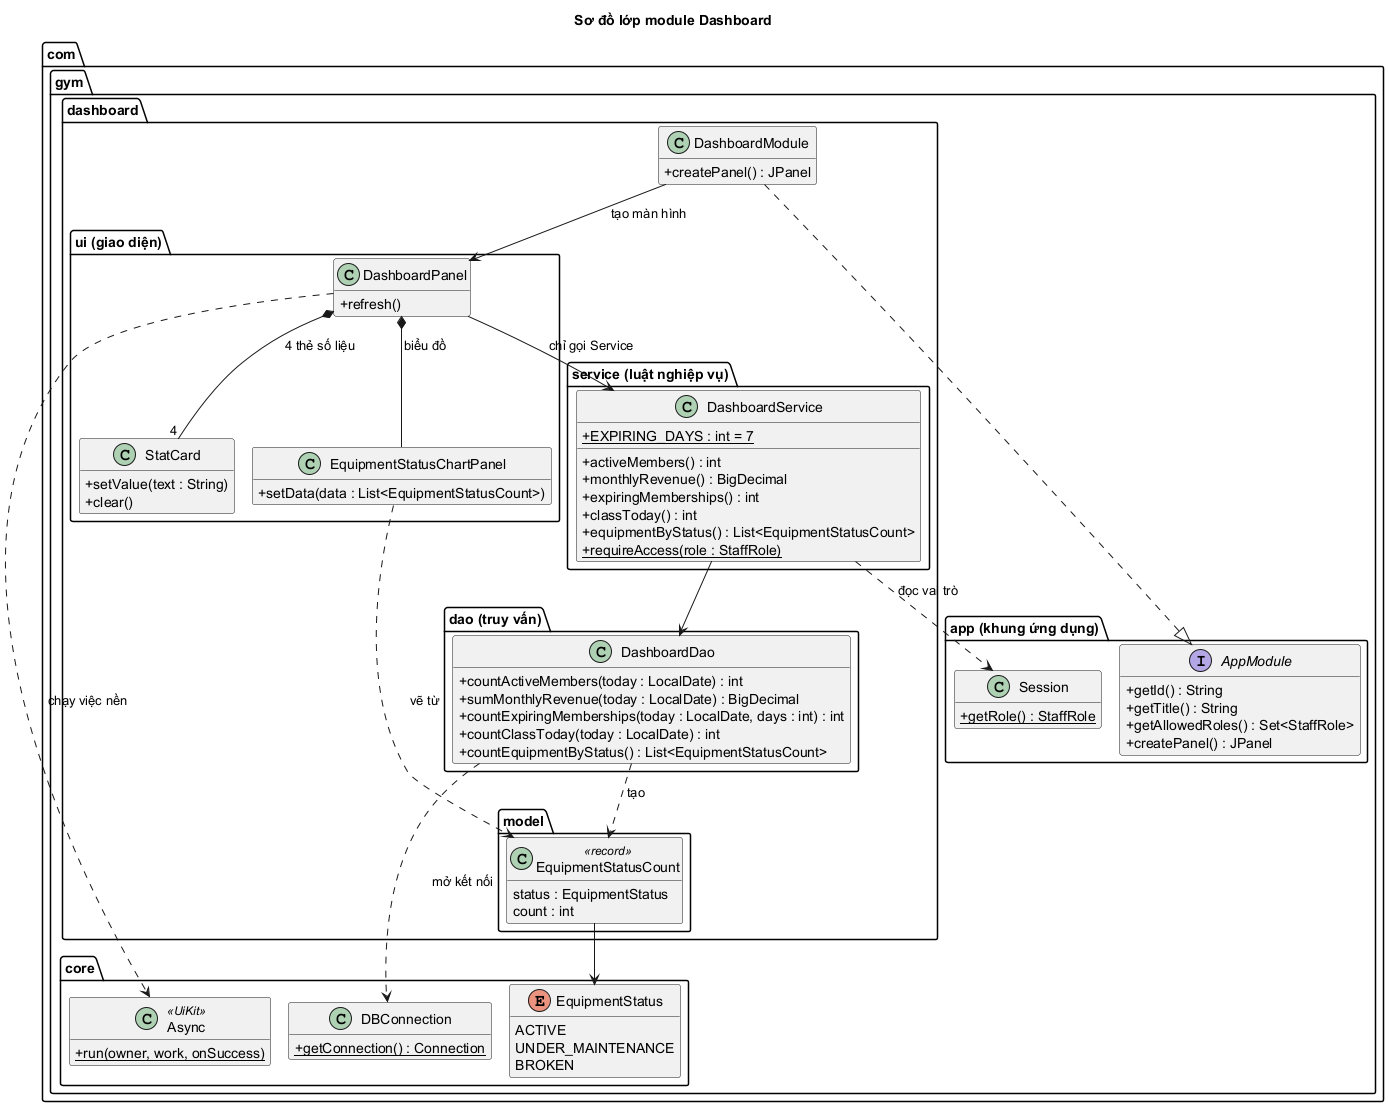

The diagram above was rendered by PlantUML. Its source (embedded in the PNG):
@startuml
' Sơ đồ LỚP của module Dashboard: các lớp, chúng gọi nhau thế nào, thuộc tầng nào.
' Quy ước mũi tên:  A --> B  : A dùng/gọi B     A ..|> B : A cài đặt giao diện B     A *-- B : A chứa B
' Dòng bên dưới chọn bộ vẽ có sẵn trong PlantUML nên KHÔNG cần cài Graphviz.
!pragma layout smetana
title Sơ đồ lớp module Dashboard
hide empty members
skinparam classAttributeIconSize 0

package "com.gym.app (khung ứng dụng)" {
  interface AppModule {
    + getId() : String
    + getTitle() : String
    + getAllowedRoles() : Set<StaffRole>
    + createPanel() : JPanel
  }
  class Session {
    + {static} getRole() : StaffRole
  }
}

package "com.gym.dashboard" {
  class DashboardModule {
    + createPanel() : JPanel
  }

  package "ui (giao diện)" {
    class DashboardPanel {
      + refresh()
    }
    class StatCard {
      + setValue(text : String)
      + clear()
    }
    class EquipmentStatusChartPanel {
      + setData(data : List<EquipmentStatusCount>)
    }
  }

  package "service (luật nghiệp vụ)" {
    class DashboardService {
      + {static} EXPIRING_DAYS : int = 7
      + activeMembers() : int
      + monthlyRevenue() : BigDecimal
      + expiringMemberships() : int
      + classToday() : int
      + equipmentByStatus() : List<EquipmentStatusCount>
      + {static} requireAccess(role : StaffRole)
    }
  }

  package "dao (truy vấn)" {
    class DashboardDao {
      + countActiveMembers(today : LocalDate) : int
      + sumMonthlyRevenue(today : LocalDate) : BigDecimal
      + countExpiringMemberships(today : LocalDate, days : int) : int
      + countClassToday(today : LocalDate) : int
      + countEquipmentByStatus() : List<EquipmentStatusCount>
    }
  }

  package "model" {
    class EquipmentStatusCount <<record>> {
      status : EquipmentStatus
      count : int
    }
  }
}

package "com.gym.core" {
  class DBConnection {
    + {static} getConnection() : Connection
  }
  class Async <<UiKit>> {
    + {static} run(owner, work, onSuccess)
  }
  enum EquipmentStatus {
    ACTIVE
    UNDER_MAINTENANCE
    BROKEN
  }
}

DashboardModule ..|> AppModule
DashboardModule --> DashboardPanel : tạo màn hình
DashboardPanel *-- "4" StatCard : 4 thẻ số liệu
DashboardPanel *-- EquipmentStatusChartPanel : biểu đồ
DashboardPanel --> DashboardService : chỉ gọi Service
DashboardPanel ..> Async : chạy việc nền
DashboardService --> DashboardDao
DashboardService ..> Session : đọc vai trò
DashboardDao ..> DBConnection : mở kết nối
DashboardDao ..> EquipmentStatusCount : tạo
EquipmentStatusChartPanel ..> EquipmentStatusCount : vẽ từ
EquipmentStatusCount --> EquipmentStatus
@enduml